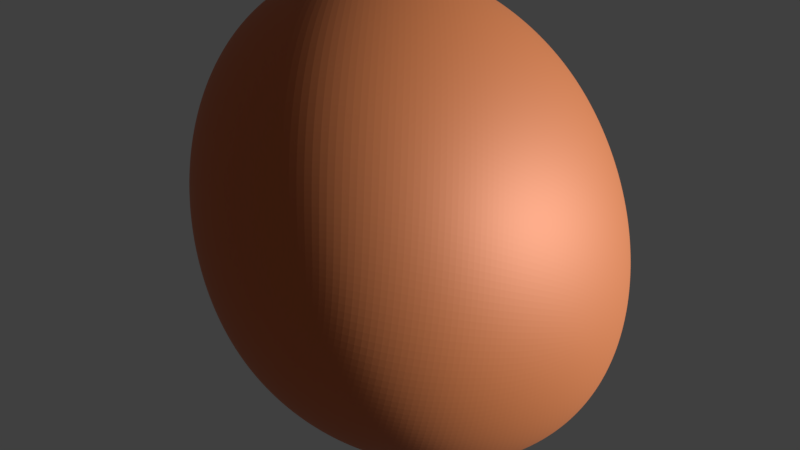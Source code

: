 # Source: AsteroidFG2.blend  (saved by Blender 2.79.0; exported with 4.5.12 LTS)
import bpy
from mathutils import Matrix  # noqa: F401  (used for matrix-valued properties, if any)

bpy.ops.wm.read_factory_settings(use_empty=True)
scene = bpy.context.scene
scene.name = 'Scene'

# ---- collections
col_collection_1 = bpy.data.collections.new('Collection 1'); scene.collection.children.link(col_collection_1)

# ---- materials (node trees are filled in below, after node groups)
mat_material = bpy.data.materials.new('Material')
mat_material.alpha_threshold = 0.0
mat_material.roughness = 0.5
mat_material.line_color = (0.0, 0.0, 0.0, 1.0)

# ---- material node trees
mat_material.use_nodes = True; mat_material.node_tree.nodes.clear()
_N = mat_material.node_tree.nodes; _L = mat_material.node_tree.links
n0 = _N.new('ShaderNodeOutputMaterial'); n0.name = 'Material Output'; n0.location = (300, 300)
n1 = _N.new('ShaderNodeBsdfPrincipled'); n1.name = 'Principled BSDF'; n1.location = (10, 300)
n1.width = 150
n1.subsurface_method = 'BURLEY'
n1.inputs[0].default_value = (0.7357, 0.1687, 0.04828, 1.0)
n1.inputs[1].default_value = 0.1486
n1.inputs[2].default_value = 0.5946
n1.inputs[3].default_value = 1.45
n1.inputs[9].default_value = (1.0, 1.0, 1.0)
n1.inputs[13].default_value = 0.6892
n1.inputs[14].default_value = (0.9361, 0.7992, 0.7701, 1.0)
_L.new(n1.outputs[0], n0.inputs[0])
n0.is_active_output = True

# ---- world
world_world = bpy.data.worlds.new('World'); scene.world = world_world
world_world.color = (0.05088, 0.05088, 0.05088)
world_world.use_sun_shadow = False
world_world.sun_shadow_jitter_overblur = 0.0
world_world.cycles.sampling_method = 'MANUAL'

# ---- cameras
cam_camera = bpy.data.cameras.new('Camera')
cam_camera.clip_end = 100.0
cam_camera.lens = 35.0
cam_camera.sensor_width = 32.0
cam_camera.sensor_height = 18.0
cam_camera.ortho_scale = 7.314
cam_camera.dof.focus_distance = 0.0

# ---- lights
light_lamp = bpy.data.lights.new('Lamp', 'SUN')
light_lamp.color = (0.6359, 0.8864, 1.0)
light_lamp.transmission_factor = 0.0
light_lamp.cutoff_distance = 30.0
light_lamp.angle = 0.1993
light_lamp.energy = 5.2
light_lamp.shadow_buffer_clip_start = 1.001
light_lamp.shadow_soft_size = 0.1
light_lamp.shadow_cascade_max_distance = 1000.0

# ---- meshes
me_cube = bpy.data.meshes.new('Cube')
me_cube.from_pydata([(1.0, 1.0, -1.0), (1.795, -2.017, -1.0), (-1.0, -1.0, -0.1871), (-1.0, 1.0, -1.0), (1.47, 1.0, 1.0), (1.0, -1.0, 1.0), (-1.0, -1.0, 3.189), (-1.0, 2.485, 1.0)], [], [(0, 1, 2, 3), (4, 7, 6, 5), (0, 4, 5, 1), (1, 5, 6, 2), (2, 6, 7, 3), (4, 0, 3, 7)])
me_cube.materials.append(mat_material)
me_cube.use_remesh_preserve_volume = False
me_cube.use_remesh_preserve_attributes = False
me_cube.use_mirror_vertex_groups = False
me_cube.update()

# ---- objects
ob_cube = bpy.data.objects.new('Cube', me_cube)
ob_lamp = bpy.data.objects.new('Lamp', light_lamp)
ob_camera = bpy.data.objects.new('Camera', cam_camera)

# ---- transforms, parenting, visibility, modifiers, constraints
ob_cube.location = (0.0, 0.0, 0.0)
ob_cube.lock_rotations_4d = False
ob_cube.empty_display_type = 'ARROWS'
ob_cube.lineart.crease_threshold = 0.0
_m = ob_cube.modifiers.new('Subsurf', 'SUBSURF')
_m.uv_smooth = 'PRESERVE_CORNERS'
_m.levels = 6
_m.render_levels = 6
_m.show_only_control_edges = False
_m = ob_cube.modifiers.new('Displace', 'DISPLACE')
ob_lamp.location = (3.011, -0.2028, 2.038)
ob_lamp.rotation_euler = (1.748, 3.228, 1.678)
ob_lamp.lock_rotations_4d = False
ob_lamp.empty_display_type = 'ARROWS'
ob_lamp.color = (0.0, 0.0, 0.0, 0.0)
ob_lamp.lineart.crease_threshold = 0.0
ob_camera.location = (0.0, 0.0, 6.412)
ob_camera.lock_rotations_4d = False
ob_camera.empty_display_type = 'ARROWS'
ob_camera.color = (0.0, 0.0, 0.0, 0.0)
ob_camera.display_type = 'WIRE'
ob_camera.lineart.crease_threshold = 0.0

# ---- collection membership
col_collection_1.objects.link(ob_cube)
col_collection_1.objects.link(ob_lamp)
col_collection_1.objects.link(ob_camera)

# ---- scene / render settings (as saved in the file)
scene.camera = ob_camera
scene.frame_start = 1; scene.frame_end = 250; scene.frame_set(1)
scene.render.engine = 'CYCLES'
scene.render.resolution_percentage = 50
scene.render.dither_intensity = 0.0
scene.render.film_transparent = True
scene.cycles.use_denoising = False
scene.cycles.samples = 128
scene.cycles.sampling_pattern = 'TABULATED_SOBOL'
scene.cycles.use_adaptive_sampling = False
scene.cycles.use_light_tree = False
scene.cycles.blur_glossy = 0.0
scene.cycles.sample_clamp_indirect = 0.0
scene.view_settings.view_transform = 'Standard'
bpy.context.view_layer.update()
